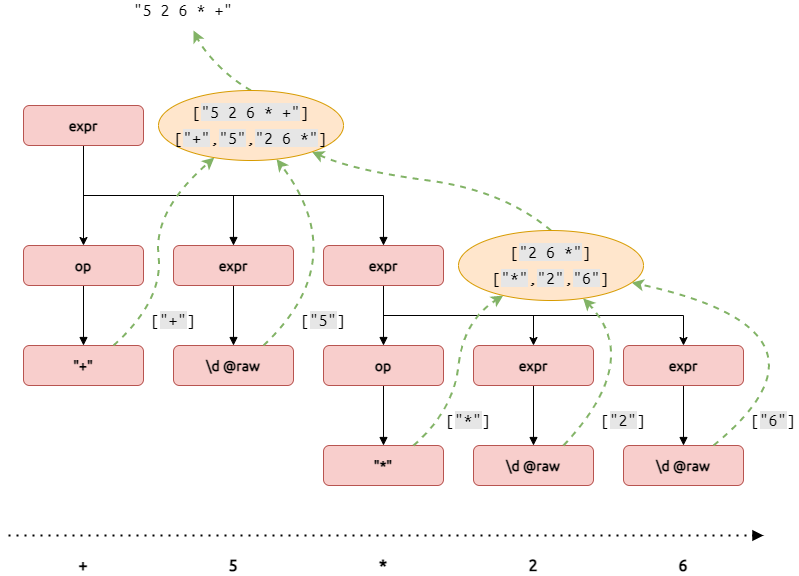

The diagram above was exported from draw.io. Its source (the exported page's mxGraphModel, read from the mxfile embedded in the PNG):
<mxGraphModel dx="5778" dy="2194" grid="1" gridSize="10" guides="1" tooltips="1" connect="1" arrows="1" fold="1" page="1" pageScale="1" pageWidth="827" pageHeight="1169" math="0" shadow="0">
  <root>
    <mxCell id="0" />
    <mxCell id="1" parent="0" />
    <mxCell id="2" style="edgeStyle=orthogonalEdgeStyle;rounded=0;sketch=0;orthogonalLoop=1;jettySize=auto;html=1;exitX=0.5;exitY=1;exitDx=0;exitDy=0;shadow=0;labelBackgroundColor=none;fontFamily=Ubuntu;fontSize=14;fontSource=https%3A%2F%2Ffonts.googleapis.com%2Fcss%3Ffamily%3DUbuntu;entryX=0.5;entryY=0;entryDx=0;entryDy=0;fontStyle=1" edge="1" source="5" target="17" parent="1">
      <mxGeometry relative="1" as="geometry">
        <mxPoint x="-240" y="955" as="targetPoint" />
      </mxGeometry>
    </mxCell>
    <mxCell id="3" style="edgeStyle=orthogonalEdgeStyle;rounded=0;sketch=0;orthogonalLoop=1;jettySize=auto;html=1;exitX=0.5;exitY=1;exitDx=0;exitDy=0;entryX=0.5;entryY=0;entryDx=0;entryDy=0;shadow=0;labelBackgroundColor=none;fontFamily=Ubuntu Mono;fontSource=https%3A%2F%2Ffonts.googleapis.com%2Fcss%3Ffamily%3DUbuntu%2BMono;fontSize=14;endArrow=block;endFill=1;fontStyle=1" edge="1" source="5" target="11" parent="1">
      <mxGeometry relative="1" as="geometry">
        <Array as="points">
          <mxPoint x="-240" y="1005" />
          <mxPoint x="-90" y="1005" />
        </Array>
      </mxGeometry>
    </mxCell>
    <mxCell id="4" style="edgeStyle=orthogonalEdgeStyle;rounded=0;sketch=0;orthogonalLoop=1;jettySize=auto;html=1;exitX=0.5;exitY=1;exitDx=0;exitDy=0;entryX=0.5;entryY=0;entryDx=0;entryDy=0;shadow=0;labelBackgroundColor=none;fontFamily=Ubuntu Mono;fontSource=https%3A%2F%2Ffonts.googleapis.com%2Fcss%3Ffamily%3DUbuntu%2BMono;fontSize=14;endArrow=block;endFill=1;fontStyle=1" edge="1" source="5" target="15" parent="1">
      <mxGeometry relative="1" as="geometry">
        <Array as="points">
          <mxPoint x="-240" y="1005" />
          <mxPoint x="60" y="1005" />
        </Array>
      </mxGeometry>
    </mxCell>
    <mxCell id="5" value="&lt;span style=&quot;font-size: 14px;&quot;&gt;expr&lt;/span&gt;" style="rounded=1;whiteSpace=wrap;html=1;fontSize=14;glass=0;strokeWidth=1;shadow=0;fontFamily=Ubuntu;labelBackgroundColor=none;sketch=0;fillColor=#f8cecc;strokeColor=#b85450;fontSource=https%3A%2F%2Ffonts.googleapis.com%2Fcss%3Ffamily%3DUbuntu;fontStyle=1" vertex="1" parent="1">
      <mxGeometry x="-300" y="915" width="120" height="40" as="geometry" />
    </mxCell>
    <mxCell id="6" value="+" style="text;html=1;strokeColor=none;fillColor=none;align=center;verticalAlign=middle;whiteSpace=wrap;rounded=0;shadow=0;labelBackgroundColor=none;fontFamily=Ubuntu Mono;fontSize=18;fontSource=https%3A%2F%2Ffonts.googleapis.com%2Fcss%3Ffamily%3DUbuntu%2BMono;fontStyle=1;sketch=0;" vertex="1" parent="1">
      <mxGeometry x="-260" y="1365" width="40" height="20" as="geometry" />
    </mxCell>
    <mxCell id="7" value="5" style="text;html=1;strokeColor=none;fillColor=none;align=center;verticalAlign=middle;whiteSpace=wrap;rounded=0;shadow=0;labelBackgroundColor=none;fontFamily=Ubuntu Mono;fontSize=18;fontSource=https%3A%2F%2Ffonts.googleapis.com%2Fcss%3Ffamily%3DUbuntu%2BMono;fontStyle=1;sketch=0;" vertex="1" parent="1">
      <mxGeometry x="-110" y="1365" width="40" height="20" as="geometry" />
    </mxCell>
    <mxCell id="8" value="*" style="text;html=1;strokeColor=none;fillColor=none;align=center;verticalAlign=middle;whiteSpace=wrap;rounded=0;shadow=0;labelBackgroundColor=none;fontFamily=Ubuntu Mono;fontSize=18;fontSource=https%3A%2F%2Ffonts.googleapis.com%2Fcss%3Ffamily%3DUbuntu%2BMono;fontStyle=1;sketch=0;" vertex="1" parent="1">
      <mxGeometry x="40" y="1365" width="40" height="20" as="geometry" />
    </mxCell>
    <mxCell id="9" value="" style="endArrow=block;dashed=1;html=1;dashPattern=1 3;strokeWidth=2;shadow=0;labelBackgroundColor=none;fontFamily=Ubuntu;fontSource=https%3A%2F%2Ffonts.googleapis.com%2Fcss%3Ffamily%3DUbuntu;fontSize=14;endFill=1;sketch=0;" edge="1" parent="1">
      <mxGeometry width="50" height="50" relative="1" as="geometry">
        <mxPoint x="-315" y="1345" as="sourcePoint" />
        <mxPoint x="440" y="1345" as="targetPoint" />
      </mxGeometry>
    </mxCell>
    <mxCell id="10" style="edgeStyle=orthogonalEdgeStyle;rounded=0;sketch=0;orthogonalLoop=1;jettySize=auto;html=1;exitX=0.5;exitY=1;exitDx=0;exitDy=0;entryX=0.5;entryY=0;entryDx=0;entryDy=0;shadow=0;labelBackgroundColor=none;fontFamily=Ubuntu Mono;fontSource=https%3A%2F%2Ffonts.googleapis.com%2Fcss%3Ffamily%3DUbuntu%2BMono;fontSize=14;endArrow=block;endFill=1;fontStyle=1" edge="1" source="11" target="19" parent="1">
      <mxGeometry relative="1" as="geometry" />
    </mxCell>
    <mxCell id="11" value="&lt;span style=&quot;font-size: 14px;&quot;&gt;expr&lt;/span&gt;" style="rounded=1;whiteSpace=wrap;html=1;fontSize=14;glass=0;strokeWidth=1;shadow=0;fontFamily=Ubuntu;labelBackgroundColor=none;sketch=0;fillColor=#f8cecc;strokeColor=#b85450;fontSource=https%3A%2F%2Ffonts.googleapis.com%2Fcss%3Ffamily%3DUbuntu;fontStyle=1" vertex="1" parent="1">
      <mxGeometry x="-150" y="1055" width="120" height="40" as="geometry" />
    </mxCell>
    <mxCell id="12" style="edgeStyle=orthogonalEdgeStyle;rounded=0;sketch=0;orthogonalLoop=1;jettySize=auto;html=1;exitX=0.5;exitY=1;exitDx=0;exitDy=0;entryX=0.5;entryY=0;entryDx=0;entryDy=0;shadow=0;labelBackgroundColor=none;fontFamily=Ubuntu Mono;fontSource=https%3A%2F%2Ffonts.googleapis.com%2Fcss%3Ffamily%3DUbuntu%2BMono;fontSize=14;endArrow=block;endFill=1;fontStyle=1" edge="1" source="15" target="25" parent="1">
      <mxGeometry relative="1" as="geometry">
        <mxPoint x="60" y="1155" as="targetPoint" />
      </mxGeometry>
    </mxCell>
    <mxCell id="13" style="edgeStyle=orthogonalEdgeStyle;rounded=0;orthogonalLoop=1;jettySize=auto;html=1;exitX=0.5;exitY=1;exitDx=0;exitDy=0;entryX=0.5;entryY=0;entryDx=0;entryDy=0;fontSize=14;sketch=0;" edge="1" source="15" target="21" parent="1">
      <mxGeometry relative="1" as="geometry" />
    </mxCell>
    <mxCell id="14" style="edgeStyle=orthogonalEdgeStyle;rounded=0;orthogonalLoop=1;jettySize=auto;html=1;exitX=0.5;exitY=1;exitDx=0;exitDy=0;entryX=0.5;entryY=0;entryDx=0;entryDy=0;fontSize=14;sketch=0;" edge="1" source="15" target="23" parent="1">
      <mxGeometry relative="1" as="geometry" />
    </mxCell>
    <mxCell id="15" value="&lt;span style=&quot;font-size: 14px;&quot;&gt;expr&lt;/span&gt;" style="rounded=1;whiteSpace=wrap;html=1;fontSize=14;glass=0;strokeWidth=1;shadow=0;fontFamily=Ubuntu;labelBackgroundColor=none;sketch=0;fillColor=#f8cecc;strokeColor=#b85450;fontSource=https%3A%2F%2Ffonts.googleapis.com%2Fcss%3Ffamily%3DUbuntu;fontStyle=1" vertex="1" parent="1">
      <mxGeometry y="1055" width="120" height="40" as="geometry" />
    </mxCell>
    <mxCell id="16" style="edgeStyle=orthogonalEdgeStyle;rounded=0;sketch=0;orthogonalLoop=1;jettySize=auto;html=1;exitX=0.5;exitY=1;exitDx=0;exitDy=0;entryX=0.5;entryY=0;entryDx=0;entryDy=0;shadow=0;labelBackgroundColor=none;fontFamily=Ubuntu Mono;fontSource=https%3A%2F%2Ffonts.googleapis.com%2Fcss%3Ffamily%3DUbuntu%2BMono;fontSize=14;endArrow=block;endFill=1;fontStyle=1" edge="1" source="17" target="18" parent="1">
      <mxGeometry relative="1" as="geometry" />
    </mxCell>
    <mxCell id="17" value="&lt;span style=&quot;font-size: 14px;&quot;&gt;op&lt;/span&gt;" style="rounded=1;whiteSpace=wrap;html=1;fontSize=14;glass=0;strokeWidth=1;shadow=0;fontFamily=Ubuntu;labelBackgroundColor=none;sketch=0;fillColor=#f8cecc;strokeColor=#b85450;fontSource=https%3A%2F%2Ffonts.googleapis.com%2Fcss%3Ffamily%3DUbuntu;fontStyle=1" vertex="1" parent="1">
      <mxGeometry x="-300" y="1055" width="120" height="40" as="geometry" />
    </mxCell>
    <mxCell id="18" value="&lt;span style=&quot;font-size: 14px&quot;&gt;&quot;+&quot;&lt;/span&gt;" style="rounded=1;whiteSpace=wrap;html=1;fontSize=14;glass=0;strokeWidth=1;shadow=0;fontFamily=Ubuntu;labelBackgroundColor=none;sketch=0;fillColor=#f8cecc;strokeColor=#b85450;fontSource=https%3A%2F%2Ffonts.googleapis.com%2Fcss%3Ffamily%3DUbuntu;fontStyle=1" vertex="1" parent="1">
      <mxGeometry x="-300" y="1155" width="120" height="40" as="geometry" />
    </mxCell>
    <mxCell id="19" value="&lt;span style=&quot;font-size: 14px&quot;&gt;\d @raw&lt;/span&gt;" style="rounded=1;whiteSpace=wrap;html=1;fontSize=14;glass=0;strokeWidth=1;shadow=0;fontFamily=Ubuntu;labelBackgroundColor=none;sketch=0;fillColor=#f8cecc;strokeColor=#b85450;fontSource=https%3A%2F%2Ffonts.googleapis.com%2Fcss%3Ffamily%3DUbuntu;fontStyle=1" vertex="1" parent="1">
      <mxGeometry x="-150" y="1155" width="120" height="40" as="geometry" />
    </mxCell>
    <mxCell id="20" style="edgeStyle=orthogonalEdgeStyle;rounded=0;sketch=0;orthogonalLoop=1;jettySize=auto;html=1;exitX=0.5;exitY=1;exitDx=0;exitDy=0;entryX=0.5;entryY=0;entryDx=0;entryDy=0;shadow=0;labelBackgroundColor=none;fontFamily=Ubuntu Mono;fontSource=https%3A%2F%2Ffonts.googleapis.com%2Fcss%3Ffamily%3DUbuntu%2BMono;fontSize=14;endArrow=block;endFill=1;fontStyle=1" edge="1" source="21" target="27" parent="1">
      <mxGeometry relative="1" as="geometry" />
    </mxCell>
    <mxCell id="21" value="&lt;span style=&quot;font-size: 14px;&quot;&gt;expr&lt;/span&gt;" style="rounded=1;whiteSpace=wrap;html=1;fontSize=14;glass=0;strokeWidth=1;shadow=0;fontFamily=Ubuntu;labelBackgroundColor=none;sketch=0;fillColor=#f8cecc;strokeColor=#b85450;fontSource=https%3A%2F%2Ffonts.googleapis.com%2Fcss%3Ffamily%3DUbuntu;fontStyle=1" vertex="1" parent="1">
      <mxGeometry x="150" y="1155" width="120" height="40" as="geometry" />
    </mxCell>
    <mxCell id="22" style="edgeStyle=orthogonalEdgeStyle;rounded=0;sketch=0;orthogonalLoop=1;jettySize=auto;html=1;exitX=0.5;exitY=1;exitDx=0;exitDy=0;entryX=0.5;entryY=0;entryDx=0;entryDy=0;shadow=0;labelBackgroundColor=none;fontFamily=Ubuntu Mono;fontSource=https%3A%2F%2Ffonts.googleapis.com%2Fcss%3Ffamily%3DUbuntu%2BMono;fontSize=14;endArrow=block;endFill=1;fontStyle=1" edge="1" source="23" target="28" parent="1">
      <mxGeometry relative="1" as="geometry" />
    </mxCell>
    <mxCell id="23" value="&lt;span style=&quot;font-size: 14px;&quot;&gt;expr&lt;/span&gt;" style="rounded=1;whiteSpace=wrap;html=1;fontSize=14;glass=0;strokeWidth=1;shadow=0;fontFamily=Ubuntu;labelBackgroundColor=none;sketch=0;fillColor=#f8cecc;strokeColor=#b85450;fontSource=https%3A%2F%2Ffonts.googleapis.com%2Fcss%3Ffamily%3DUbuntu;fontStyle=1" vertex="1" parent="1">
      <mxGeometry x="300" y="1155" width="120" height="40" as="geometry" />
    </mxCell>
    <mxCell id="24" style="edgeStyle=orthogonalEdgeStyle;rounded=0;sketch=0;orthogonalLoop=1;jettySize=auto;html=1;exitX=0.5;exitY=1;exitDx=0;exitDy=0;entryX=0.5;entryY=0;entryDx=0;entryDy=0;shadow=0;labelBackgroundColor=none;fontFamily=Ubuntu Mono;fontSource=https%3A%2F%2Ffonts.googleapis.com%2Fcss%3Ffamily%3DUbuntu%2BMono;fontSize=14;endArrow=block;endFill=1;fontStyle=1" edge="1" source="25" target="26" parent="1">
      <mxGeometry relative="1" as="geometry" />
    </mxCell>
    <mxCell id="25" value="&lt;span style=&quot;font-size: 14px;&quot;&gt;op&lt;/span&gt;" style="rounded=1;whiteSpace=wrap;html=1;fontSize=14;glass=0;strokeWidth=1;shadow=0;fontFamily=Ubuntu;labelBackgroundColor=none;sketch=0;fillColor=#f8cecc;strokeColor=#b85450;fontSource=https%3A%2F%2Ffonts.googleapis.com%2Fcss%3Ffamily%3DUbuntu;fontStyle=1" vertex="1" parent="1">
      <mxGeometry y="1155" width="120" height="40" as="geometry" />
    </mxCell>
    <mxCell id="26" value="&quot;*&quot;" style="rounded=1;whiteSpace=wrap;html=1;fontSize=14;glass=0;strokeWidth=1;shadow=0;fontFamily=Ubuntu;labelBackgroundColor=none;sketch=0;fillColor=#f8cecc;strokeColor=#b85450;fontSource=https%3A%2F%2Ffonts.googleapis.com%2Fcss%3Ffamily%3DUbuntu;fontStyle=1" vertex="1" parent="1">
      <mxGeometry y="1255" width="120" height="40" as="geometry" />
    </mxCell>
    <mxCell id="27" value="&lt;span style=&quot;font-size: 14px&quot;&gt;\d @raw&lt;/span&gt;" style="rounded=1;whiteSpace=wrap;html=1;fontSize=14;glass=0;strokeWidth=1;shadow=0;fontFamily=Ubuntu;labelBackgroundColor=none;sketch=0;fillColor=#f8cecc;strokeColor=#b85450;fontSource=https%3A%2F%2Ffonts.googleapis.com%2Fcss%3Ffamily%3DUbuntu;fontStyle=1" vertex="1" parent="1">
      <mxGeometry x="150" y="1255" width="120" height="40" as="geometry" />
    </mxCell>
    <mxCell id="28" value="&lt;span style=&quot;font-size: 14px&quot;&gt;\d @raw&lt;/span&gt;" style="rounded=1;whiteSpace=wrap;html=1;fontSize=14;glass=0;strokeWidth=1;shadow=0;fontFamily=Ubuntu;labelBackgroundColor=none;sketch=0;fillColor=#f8cecc;strokeColor=#b85450;fontSource=https%3A%2F%2Ffonts.googleapis.com%2Fcss%3Ffamily%3DUbuntu;fontStyle=1" vertex="1" parent="1">
      <mxGeometry x="300" y="1255" width="120" height="40" as="geometry" />
    </mxCell>
    <mxCell id="29" value="2" style="text;html=1;strokeColor=none;fillColor=none;align=center;verticalAlign=middle;whiteSpace=wrap;rounded=0;shadow=0;labelBackgroundColor=none;fontFamily=Ubuntu Mono;fontSize=18;fontSource=https%3A%2F%2Ffonts.googleapis.com%2Fcss%3Ffamily%3DUbuntu%2BMono;fontStyle=1;sketch=0;" vertex="1" parent="1">
      <mxGeometry x="190" y="1365" width="40" height="20" as="geometry" />
    </mxCell>
    <mxCell id="30" value="6" style="text;html=1;strokeColor=none;fillColor=none;align=center;verticalAlign=middle;whiteSpace=wrap;rounded=0;shadow=0;labelBackgroundColor=none;fontFamily=Ubuntu Mono;fontSize=18;fontSource=https%3A%2F%2Ffonts.googleapis.com%2Fcss%3Ffamily%3DUbuntu%2BMono;fontStyle=1;sketch=0;" vertex="1" parent="1">
      <mxGeometry x="340" y="1365" width="40" height="20" as="geometry" />
    </mxCell>
    <mxCell id="31" value="" style="curved=1;endArrow=classic;html=1;fontFamily=Ubuntu Mono;fontSource=https%3A%2F%2Ffonts.googleapis.com%2Fcss%3Ffamily%3DUbuntu%2BMono;fontSize=18;exitX=0.75;exitY=0;exitDx=0;exitDy=0;dashed=1;strokeWidth=2;fillColor=#d5e8d4;strokeColor=#82b366;sketch=0;" edge="1" source="18" target="43" parent="1">
      <mxGeometry width="50" height="50" relative="1" as="geometry">
        <mxPoint x="-185" y="1160" as="sourcePoint" />
        <mxPoint x="-100" y="1020" as="targetPoint" />
        <Array as="points">
          <mxPoint x="-160" y="1110" />
          <mxPoint x="-170" y="1020" />
        </Array>
      </mxGeometry>
    </mxCell>
    <mxCell id="32" value="" style="curved=1;endArrow=classic;html=1;fontFamily=Ubuntu Mono;fontSource=https%3A%2F%2Ffonts.googleapis.com%2Fcss%3Ffamily%3DUbuntu%2BMono;fontSize=18;exitX=0.75;exitY=0;exitDx=0;exitDy=0;dashed=1;strokeWidth=2;fillColor=#d5e8d4;strokeColor=#82b366;sketch=0;" edge="1" source="19" target="43" parent="1">
      <mxGeometry width="50" height="50" relative="1" as="geometry">
        <mxPoint x="-25" y="1150" as="sourcePoint" />
        <mxPoint x="-40" y="990" as="targetPoint" />
        <Array as="points">
          <mxPoint x="30" y="1070" />
        </Array>
      </mxGeometry>
    </mxCell>
    <mxCell id="33" value="" style="curved=1;endArrow=classic;html=1;fontFamily=Ubuntu Mono;fontSource=https%3A%2F%2Ffonts.googleapis.com%2Fcss%3Ffamily%3DUbuntu%2BMono;fontSize=18;exitX=0.75;exitY=0;exitDx=0;exitDy=0;dashed=1;strokeWidth=2;fillColor=#d5e8d4;strokeColor=#82b366;sketch=0;" edge="1" source="26" target="44" parent="1">
      <mxGeometry width="50" height="50" relative="1" as="geometry">
        <mxPoint x="95" y="1255" as="sourcePoint" />
        <mxPoint x="160" y="1120" as="targetPoint" />
        <Array as="points">
          <mxPoint x="130" y="1220" />
          <mxPoint x="140" y="1130" />
        </Array>
      </mxGeometry>
    </mxCell>
    <mxCell id="34" value="" style="curved=1;endArrow=classic;html=1;fontFamily=Ubuntu Mono;fontSource=https%3A%2F%2Ffonts.googleapis.com%2Fcss%3Ffamily%3DUbuntu%2BMono;fontSize=18;exitX=0.75;exitY=0;exitDx=0;exitDy=0;dashed=1;strokeWidth=2;fillColor=#d5e8d4;strokeColor=#82b366;sketch=0;" edge="1" source="27" target="44" parent="1">
      <mxGeometry width="50" height="50" relative="1" as="geometry">
        <mxPoint x="245" y="1255" as="sourcePoint" />
        <mxPoint x="240" y="1120" as="targetPoint" />
        <Array as="points">
          <mxPoint x="320" y="1170" />
        </Array>
      </mxGeometry>
    </mxCell>
    <mxCell id="35" value="" style="curved=1;endArrow=classic;html=1;fontFamily=Ubuntu Mono;fontSource=https%3A%2F%2Ffonts.googleapis.com%2Fcss%3Ffamily%3DUbuntu%2BMono;fontSize=18;exitX=0.75;exitY=0;exitDx=0;exitDy=0;dashed=1;strokeWidth=2;fillColor=#d5e8d4;strokeColor=#82b366;sketch=0;" edge="1" source="28" target="44" parent="1">
      <mxGeometry width="50" height="50" relative="1" as="geometry">
        <mxPoint x="395" y="1255" as="sourcePoint" />
        <mxPoint x="290" y="1110" as="targetPoint" />
        <Array as="points">
          <mxPoint x="530" y="1140" />
        </Array>
      </mxGeometry>
    </mxCell>
    <mxCell id="36" value="" style="curved=1;endArrow=classic;html=1;fontFamily=Ubuntu Mono;fontSource=https%3A%2F%2Ffonts.googleapis.com%2Fcss%3Ffamily%3DUbuntu%2BMono;fontSize=18;dashed=1;strokeWidth=2;fillColor=#d5e8d4;strokeColor=#82b366;exitX=0.5;exitY=0;exitDx=0;exitDy=0;sketch=0;" edge="1" source="44" target="43" parent="1">
      <mxGeometry width="50" height="50" relative="1" as="geometry">
        <mxPoint x="206" y="1022" as="sourcePoint" />
        <mxPoint x="30" y="980" as="targetPoint" />
        <Array as="points">
          <mxPoint x="180" y="1000" />
          <mxPoint x="30" y="980" />
        </Array>
      </mxGeometry>
    </mxCell>
    <mxCell id="37" value="[&lt;span style=&quot;background-color: rgb(230 , 230 , 230)&quot;&gt;&quot;+&quot;&lt;/span&gt;]" style="text;html=1;strokeColor=none;fillColor=none;align=center;verticalAlign=middle;whiteSpace=wrap;rounded=0;shadow=0;glass=1;sketch=0;fontFamily=Ubuntu Mono;fontSource=https%3A%2F%2Ffonts.googleapis.com%2Fcss%3Ffamily%3DUbuntu%2BMono;fontSize=18;" vertex="1" parent="1">
      <mxGeometry x="-175" y="1120" width="50" height="20" as="geometry" />
    </mxCell>
    <mxCell id="38" value="[&lt;span style=&quot;background-color: rgb(230 , 230 , 230)&quot;&gt;&quot;5&quot;&lt;/span&gt;]" style="text;html=1;strokeColor=none;fillColor=none;align=center;verticalAlign=middle;whiteSpace=wrap;rounded=0;shadow=0;glass=1;sketch=0;fontFamily=Ubuntu Mono;fontSource=https%3A%2F%2Ffonts.googleapis.com%2Fcss%3Ffamily%3DUbuntu%2BMono;fontSize=18;" vertex="1" parent="1">
      <mxGeometry x="-25" y="1120" width="50" height="20" as="geometry" />
    </mxCell>
    <mxCell id="39" value="[&lt;span style=&quot;background-color: rgb(230 , 230 , 230)&quot;&gt;&quot;*&quot;&lt;/span&gt;]" style="text;html=1;strokeColor=none;fillColor=none;align=center;verticalAlign=middle;whiteSpace=wrap;rounded=0;shadow=0;glass=1;sketch=0;fontFamily=Ubuntu Mono;fontSource=https%3A%2F%2Ffonts.googleapis.com%2Fcss%3Ffamily%3DUbuntu%2BMono;fontSize=18;" vertex="1" parent="1">
      <mxGeometry x="120" y="1220" width="50" height="20" as="geometry" />
    </mxCell>
    <mxCell id="40" value="[&lt;span style=&quot;background-color: rgb(230 , 230 , 230)&quot;&gt;&quot;2&quot;&lt;/span&gt;]" style="text;html=1;strokeColor=none;fillColor=none;align=center;verticalAlign=middle;whiteSpace=wrap;rounded=0;shadow=0;glass=1;sketch=0;fontFamily=Ubuntu Mono;fontSource=https%3A%2F%2Ffonts.googleapis.com%2Fcss%3Ffamily%3DUbuntu%2BMono;fontSize=18;" vertex="1" parent="1">
      <mxGeometry x="275" y="1220" width="50" height="20" as="geometry" />
    </mxCell>
    <mxCell id="41" value="[&lt;span style=&quot;background-color: rgb(230 , 230 , 230)&quot;&gt;&quot;6&quot;&lt;/span&gt;]" style="text;html=1;strokeColor=none;fillColor=none;align=center;verticalAlign=middle;whiteSpace=wrap;rounded=0;shadow=0;glass=1;sketch=0;fontFamily=Ubuntu Mono;fontSource=https%3A%2F%2Ffonts.googleapis.com%2Fcss%3Ffamily%3DUbuntu%2BMono;fontSize=18;" vertex="1" parent="1">
      <mxGeometry x="425" y="1220" width="50" height="20" as="geometry" />
    </mxCell>
    <mxCell id="42" value="" style="curved=1;endArrow=classic;html=1;fontFamily=Ubuntu Mono;fontSource=https%3A%2F%2Ffonts.googleapis.com%2Fcss%3Ffamily%3DUbuntu%2BMono;fontSize=18;dashed=1;strokeWidth=2;fillColor=#d5e8d4;strokeColor=#82b366;exitX=0.5;exitY=0;exitDx=0;exitDy=0;sketch=0;" edge="1" source="43" parent="1">
      <mxGeometry width="50" height="50" relative="1" as="geometry">
        <mxPoint x="-90.99999999999955" y="890" as="sourcePoint" />
        <mxPoint x="-130" y="840" as="targetPoint" />
        <Array as="points">
          <mxPoint x="-90" y="890" />
          <mxPoint x="-120" y="860" />
        </Array>
      </mxGeometry>
    </mxCell>
    <mxCell id="43" value="&lt;span style=&quot;font-family: &amp;#34;ubuntu mono&amp;#34; ; font-size: 18px&quot;&gt;[&lt;/span&gt;&lt;span style=&quot;font-family: &amp;#34;ubuntu mono&amp;#34; ; font-size: 18px ; background-color: rgb(230 , 230 , 230)&quot;&gt;&quot;5 2 6 * +&quot;&lt;/span&gt;&lt;span style=&quot;font-family: &amp;#34;ubuntu mono&amp;#34; ; font-size: 18px&quot;&gt;]&lt;/span&gt;&lt;br style=&quot;font-family: &amp;#34;ubuntu mono&amp;#34; ; font-size: 18px&quot;&gt;&lt;span style=&quot;font-family: &amp;#34;ubuntu mono&amp;#34; ; font-size: 18px&quot;&gt;[&lt;/span&gt;&lt;span style=&quot;font-family: &amp;#34;ubuntu mono&amp;#34; ; font-size: 18px ; background-color: rgb(230 , 230 , 230)&quot;&gt;&quot;+&quot;&lt;/span&gt;&lt;span style=&quot;font-family: &amp;#34;ubuntu mono&amp;#34; ; font-size: 18px&quot;&gt;,&lt;/span&gt;&lt;span style=&quot;font-family: &amp;#34;ubuntu mono&amp;#34; ; font-size: 18px ; background-color: rgb(230 , 230 , 230)&quot;&gt;&quot;5&quot;&lt;/span&gt;&lt;span style=&quot;font-family: &amp;#34;ubuntu mono&amp;#34; ; font-size: 18px&quot;&gt;,&lt;/span&gt;&lt;span style=&quot;font-family: &amp;#34;ubuntu mono&amp;#34; ; font-size: 18px ; background-color: rgb(230 , 230 , 230)&quot;&gt;&quot;2 6 *&quot;&lt;/span&gt;&lt;span style=&quot;font-family: &amp;#34;ubuntu mono&amp;#34; ; font-size: 18px&quot;&gt;]&lt;/span&gt;" style="ellipse;whiteSpace=wrap;html=1;sketch=0;fillColor=#ffe6cc;strokeColor=#d79b00;" vertex="1" parent="1">
      <mxGeometry x="-165" y="900" width="185" height="70" as="geometry" />
    </mxCell>
    <mxCell id="44" value="&lt;span style=&quot;font-family: &amp;#34;ubuntu mono&amp;#34; ; font-size: 18px&quot;&gt;[&lt;/span&gt;&lt;span style=&quot;font-family: &amp;#34;ubuntu mono&amp;#34; ; font-size: 18px ; background-color: rgb(230 , 230 , 230)&quot;&gt;&quot;2 6 *&quot;&lt;/span&gt;&lt;span style=&quot;font-family: &amp;#34;ubuntu mono&amp;#34; ; font-size: 18px&quot;&gt;]&lt;/span&gt;&lt;br style=&quot;font-family: &amp;#34;ubuntu mono&amp;#34; ; font-size: 18px&quot;&gt;&lt;span style=&quot;font-family: &amp;#34;ubuntu mono&amp;#34; ; font-size: 18px&quot;&gt;[&lt;/span&gt;&lt;span style=&quot;font-family: &amp;#34;ubuntu mono&amp;#34; ; font-size: 18px ; background-color: rgb(230 , 230 , 230)&quot;&gt;&quot;*&quot;&lt;/span&gt;&lt;span style=&quot;font-family: &amp;#34;ubuntu mono&amp;#34; ; font-size: 18px&quot;&gt;,&lt;/span&gt;&lt;span style=&quot;font-family: &amp;#34;ubuntu mono&amp;#34; ; font-size: 18px ; background-color: rgb(230 , 230 , 230)&quot;&gt;&quot;2&quot;&lt;/span&gt;&lt;span style=&quot;font-family: &amp;#34;ubuntu mono&amp;#34; ; font-size: 18px&quot;&gt;,&lt;/span&gt;&lt;span style=&quot;font-family: &amp;#34;ubuntu mono&amp;#34; ; font-size: 18px ; background-color: rgb(230 , 230 , 230)&quot;&gt;&quot;6&quot;&lt;/span&gt;&lt;span style=&quot;font-family: &amp;#34;ubuntu mono&amp;#34; ; font-size: 18px&quot;&gt;]&lt;/span&gt;" style="ellipse;whiteSpace=wrap;html=1;sketch=0;fillColor=#ffe6cc;strokeColor=#d79b00;" vertex="1" parent="1">
      <mxGeometry x="135" y="1040" width="185" height="70" as="geometry" />
    </mxCell>
    <mxCell id="45" value="&lt;span style=&quot;font-family: &amp;#34;ubuntu mono&amp;#34; ; font-size: 18px ; background-color: rgb(255 , 255 , 255)&quot;&gt;&quot;5 2 6 * +&quot;&lt;/span&gt;" style="text;html=1;strokeColor=none;fillColor=none;align=center;verticalAlign=middle;whiteSpace=wrap;rounded=0;sketch=0;" vertex="1" parent="1">
      <mxGeometry x="-200" y="810" width="120" height="20" as="geometry" />
    </mxCell>
  </root>
</mxGraphModel>